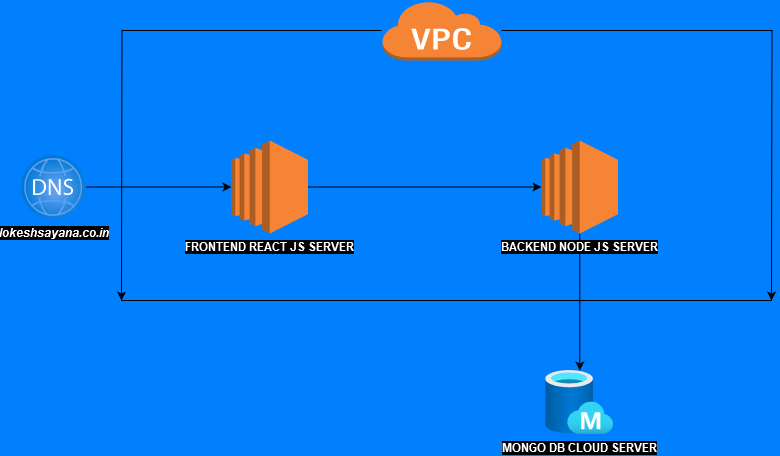

The diagram above was exported from draw.io. Its source (the exported page's mxGraphModel, read from the mxfile embedded in the PNG):
<mxGraphModel dx="1050" dy="558" grid="1" gridSize="10" guides="1" tooltips="1" connect="1" arrows="1" fold="1" page="1" pageScale="1" pageWidth="1169" pageHeight="827" background="#007FFF" math="0" shadow="0">
  <root>
    <mxCell id="0" />
    <mxCell id="1" parent="0" />
    <mxCell id="sjKh4msX__HRLV9ZsN31-6" style="edgeStyle=orthogonalEdgeStyle;rounded=0;orthogonalLoop=1;jettySize=auto;html=1;entryX=0;entryY=0.5;entryDx=0;entryDy=0;entryPerimeter=0;" edge="1" parent="1" source="sjKh4msX__HRLV9ZsN31-1" target="sjKh4msX__HRLV9ZsN31-2">
      <mxGeometry relative="1" as="geometry" />
    </mxCell>
    <mxCell id="sjKh4msX__HRLV9ZsN31-1" value="&lt;font color=&quot;#ffffff&quot;&gt;&lt;b style=&quot;background-color: rgb(0, 0, 0);&quot;&gt;FRONTEND REACT JS SERVER&lt;/b&gt;&lt;/font&gt;" style="outlineConnect=0;dashed=0;verticalLabelPosition=bottom;verticalAlign=top;align=center;html=1;shape=mxgraph.aws3.ec2;fillColor=#F58534;gradientColor=none;" vertex="1" parent="1">
      <mxGeometry x="380" y="170" width="76.5" height="93" as="geometry" />
    </mxCell>
    <mxCell id="sjKh4msX__HRLV9ZsN31-4" value="" style="edgeStyle=orthogonalEdgeStyle;rounded=0;orthogonalLoop=1;jettySize=auto;html=1;" edge="1" parent="1" source="sjKh4msX__HRLV9ZsN31-2" target="sjKh4msX__HRLV9ZsN31-3">
      <mxGeometry relative="1" as="geometry" />
    </mxCell>
    <mxCell id="sjKh4msX__HRLV9ZsN31-2" value="&lt;font color=&quot;#ffffff&quot;&gt;&lt;span style=&quot;background-color: rgb(0, 0, 0);&quot;&gt;BACKEND NODE JS SERVER&lt;/span&gt;&lt;/font&gt;" style="outlineConnect=0;dashed=0;verticalLabelPosition=bottom;verticalAlign=top;align=center;html=1;shape=mxgraph.aws3.ec2;fillColor=#F58534;gradientColor=none;fontStyle=1" vertex="1" parent="1">
      <mxGeometry x="690" y="170" width="76.5" height="93" as="geometry" />
    </mxCell>
    <mxCell id="sjKh4msX__HRLV9ZsN31-3" value="&lt;b style=&quot;background-color: rgb(0, 0, 0);&quot;&gt;&lt;font color=&quot;#ffffff&quot;&gt;MONGO DB CLOUD SERVER&lt;/font&gt;&lt;/b&gt;" style="image;aspect=fixed;html=1;points=[];align=center;fontSize=12;image=img/lib/azure2/databases/Managed_Database.svg;" vertex="1" parent="1">
      <mxGeometry x="694.25" y="400" width="68" height="64" as="geometry" />
    </mxCell>
    <mxCell id="sjKh4msX__HRLV9ZsN31-10" style="edgeStyle=orthogonalEdgeStyle;rounded=0;orthogonalLoop=1;jettySize=auto;html=1;" edge="1" parent="1" source="sjKh4msX__HRLV9ZsN31-7">
      <mxGeometry relative="1" as="geometry">
        <mxPoint x="920" y="330" as="targetPoint" />
      </mxGeometry>
    </mxCell>
    <mxCell id="sjKh4msX__HRLV9ZsN31-12" style="edgeStyle=orthogonalEdgeStyle;rounded=0;orthogonalLoop=1;jettySize=auto;html=1;" edge="1" parent="1" source="sjKh4msX__HRLV9ZsN31-7">
      <mxGeometry relative="1" as="geometry">
        <mxPoint x="270" y="330" as="targetPoint" />
      </mxGeometry>
    </mxCell>
    <mxCell id="sjKh4msX__HRLV9ZsN31-7" value="" style="outlineConnect=0;dashed=0;verticalLabelPosition=bottom;verticalAlign=top;align=center;html=1;shape=mxgraph.aws3.virtual_private_cloud;fillColor=#F58534;gradientColor=none;" vertex="1" parent="1">
      <mxGeometry x="530" y="30" width="120" height="60" as="geometry" />
    </mxCell>
    <mxCell id="sjKh4msX__HRLV9ZsN31-13" value="" style="endArrow=none;html=1;rounded=0;" edge="1" parent="1">
      <mxGeometry width="50" height="50" relative="1" as="geometry">
        <mxPoint x="270" y="330" as="sourcePoint" />
        <mxPoint x="920" y="330" as="targetPoint" />
      </mxGeometry>
    </mxCell>
    <mxCell id="sjKh4msX__HRLV9ZsN31-16" style="edgeStyle=orthogonalEdgeStyle;rounded=0;orthogonalLoop=1;jettySize=auto;html=1;entryX=0;entryY=0.5;entryDx=0;entryDy=0;entryPerimeter=0;" edge="1" parent="1" source="sjKh4msX__HRLV9ZsN31-15" target="sjKh4msX__HRLV9ZsN31-1">
      <mxGeometry relative="1" as="geometry" />
    </mxCell>
    <mxCell id="sjKh4msX__HRLV9ZsN31-15" value="&lt;div align=&quot;center&quot;&gt;&lt;b style=&quot;background-color: rgb(0, 0, 0);&quot;&gt;&lt;i&gt;&lt;font color=&quot;#ffffff&quot;&gt;lokeshsayana.co.in&lt;/font&gt;&lt;/i&gt;&lt;/b&gt;&lt;/div&gt;" style="image;aspect=fixed;html=1;points=[];align=center;fontSize=12;image=img/lib/azure2/networking/DNS_Zones.svg;" vertex="1" parent="1">
      <mxGeometry x="170" y="184.5" width="64" height="64" as="geometry" />
    </mxCell>
  </root>
</mxGraphModel>